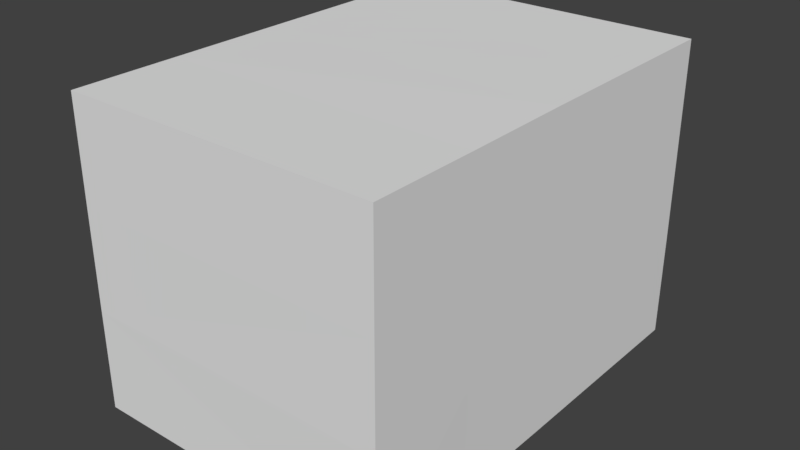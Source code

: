 # Source: diff_colors_containers6.blend  (saved by Blender 2.78.0; exported with 4.5.12 LTS)
import bpy
from mathutils import Matrix  # noqa: F401  (used for matrix-valued properties, if any)

bpy.ops.wm.read_factory_settings(use_empty=True)
scene = bpy.context.scene
scene.name = 'Scene'

# ---- collections
col_collection_1 = bpy.data.collections.new('Collection 1'); scene.collection.children.link(col_collection_1)

# ---- materials (node trees are filled in below, after node groups)
mat_cargos_mat = bpy.data.materials.new('cargos_mat')
mat_cargos_mat.alpha_threshold = 0.0
mat_cargos_mat.use_transparent_shadow = False
mat_cargos_mat.preview_render_type = 'FLAT'
mat_cargos_mat.roughness = 0.5
mat_cargos_mat.line_color = (0.0, 0.0, 0.0, 1.0)

# ---- material node trees

# ---- world
world_world = bpy.data.worlds.new('World'); scene.world = world_world
world_world.color = (0.05088, 0.05088, 0.05088)
world_world.use_sun_shadow = False
world_world.sun_shadow_jitter_overblur = 0.0
world_world.cycles.sampling_method = 'MANUAL'

# ---- meshes
me_cargos = bpy.data.meshes.new('cargos')
me_cargos.from_pydata([(0.4792, -0.955, -0.4559), (0.4778, -0.004632, -0.1491), (0.1536, -0.955, -0.1496), (0.4782, -0.9551, -0.1495), (0.4792, -0.955, -0.7624), (0.4792, -0.004716, -0.456), (0.1536, -0.955, -0.456), (0.1536, -0.955, -0.7622), (0.1534, -0.955, 0.158), (0.1534, -0.004716, -0.4557), (-0.1731, -0.955, 0.158), (-0.4989, -0.955, 0.158), (-0.4988, -0.955, -0.1488), (-0.1731, -0.9555, -0.1488), (-0.1731, -0.955, -0.762), (-0.4988, -0.955, -0.4557), (-0.1731, -0.9555, -0.4557), (-0.8246, -0.955, 0.1582), (-0.8245, -0.004864, 0.1598), (-0.8246, -0.955, -0.1488), (-0.4989, -0.955, -0.762), (-0.8246, -0.955, -0.4557), (-0.8244, -0.955, -0.7618), (0.4764, -0.005493, -0.7614), (0.1524, -0.006592, -0.7619), (0.1527, -0.004803, 0.1578), (-0.173, -0.004798, 0.1596), (0.1527, -0.004803, -0.1487), (-0.1728, -0.005776, -0.7624), (-0.4989, -0.004798, 0.1597), (-0.1734, -0.004758, -0.4551), (-0.4992, -0.0048, -0.4544), (-0.4987, -0.005828, -0.7619), (-0.8248, -0.004832, -0.1493), (-0.8248, -0.004832, -0.4543), (-0.8238, -0.005828, -0.7619), (-0.4992, -0.0048, -0.1494), (-0.1733, -0.004801, -0.1495), (0.477, -0.9547, 0.1581), (0.4763, -0.004548, 0.1579)], [], [(3, 2, 6, 0), (30, 28, 32, 31), (1, 5, 9, 27), (6, 16, 14, 7), (8, 10, 13, 2), (11, 17, 19, 12), (16, 15, 20, 14), (15, 21, 22, 20), (0, 6, 7, 4), (8, 25, 26, 10), (10, 26, 29, 11), (17, 11, 29, 18), (9, 24, 28, 30), (2, 3, 38, 8), (1, 3, 0, 5), (10, 11, 12, 13), (2, 13, 16, 6), (13, 12, 15, 16), (31, 32, 35, 34), (12, 19, 21, 15), (0, 4, 23, 5), (9, 5, 23, 24), (36, 31, 34, 33), (37, 30, 31, 36), (36, 33, 18, 29), (36, 29, 26, 37), (27, 37, 26, 25), (27, 9, 30, 37), (39, 38, 3, 1), (25, 39, 1, 27), (8, 38, 39, 25), (35, 22, 17, 18)])
_uv = me_cargos.uv_layers.new(name='UVTex')
_uv.uv.foreach_set('vector', [0.9981, 0.7507, 0.7243, 0.7507, 0.7243, 0.8719, 0.9981, 0.8719, 0.7253, 0.1233, 0.7239, 0.2482, 0.9986, 0.248, 0.9997, 0.1233, 0.9994, 0.9992, 0.9994, 0.8717, 0.7266, 0.8718, 0.7261, 0.9995, 0.9992, 0.6216, 0.7251, 0.6215, 0.7252, 0.501, 0.9994, 0.501, 0.9986, 0.5005, 0.7236, 0.5005, 0.7227, 0.6233, 0.9979, 0.623, 0.7234, 0.3692, 0.9985, 0.3693, 0.9985, 0.2483, 0.7233, 0.2483, 0.7225, 0.7501, 0.9976, 0.7501, 0.9986, 0.8715, 0.7237, 0.8715, 0.9976, 0.7501, 0.7231, 0.7501, 0.7243, 0.8714, 0.9986, 0.8715, 0.9979, 0.000835, 0.726, 0.0008924, 0.726, 0.1216, 0.9979, 0.1216, 0.7203, 0.9965, 0.00574, 0.9968, 0.005343, 0.8773, 0.7204, 0.8773, 0.7188, 0.127, 0.003302, 0.127, 0.003302, 0.2469, 0.7188, 0.2468, 0.7182, 0.3757, 0.7182, 0.4957, 0.003135, 0.4958, 0.003188, 0.3756, 1.0, 0.3695, 1.0, 0.4978, 0.7281, 0.4978, 0.7278, 0.3694, 0.7289, 0.623, 0.9979, 0.623, 0.9986, 0.5005, 0.7296, 0.5005, 0.005606, 0.7508, 0.7219, 0.7508, 0.7215, 0.8732, 0.005606, 0.8731, 0.9986, 0.501, 0.7251, 0.501, 0.7252, 0.6215, 0.9986, 0.6215, 0.9983, 0.2485, 0.7263, 0.2484, 0.7259, 0.3689, 0.9979, 0.3689, 0.9979, 0.1216, 0.726, 0.1216, 0.726, 0.000835, 0.9979, 0.000835, 0.9987, 0.999, 0.9971, 0.871, 0.7247, 0.871, 0.7264, 0.999, 0.9975, 0.5004, 0.7216, 0.5004, 0.7225, 0.6234, 0.9984, 0.6234, 0.7195, 0.1242, 0.719, 0.0005861, 0.007755, 0.001166, 0.007442, 0.1235, 0.9998, 0.1239, 0.7202, 0.1235, 0.7209, 0.0008562, 0.9995, 0.0009301, 0.7309, 0.6235, 0.7309, 0.5014, 0.9998, 0.5014, 1.0, 0.6235, 0.7284, 0.000789, 0.7275, 0.1244, 0.995, 0.124, 0.9951, 0.0008944, 0.997, 0.3686, 0.7256, 0.3681, 0.7255, 0.4973, 0.9985, 0.4973, 0.9946, 0.6226, 0.9949, 0.4995, 0.7285, 0.4996, 0.729, 0.6227, 0.7247, 0.6213, 0.9981, 0.6213, 0.9992, 0.7483, 0.7238, 0.7479, 0.9963, 0.3721, 0.9969, 0.2496, 0.7229, 0.2503, 0.7231, 0.3723, 0.003638, 0.6221, 0.7207, 0.6222, 0.7207, 0.5002, 0.003638, 0.5006, 0.9969, 0.7487, 0.7249, 0.7487, 0.7249, 0.6271, 0.9969, 0.6271, 0.7214, 0.6275, 0.7214, 0.7508, 0.005606, 0.7508, 0.005606, 0.6275, 0.003471, 0.2508, 0.7132, 0.2523, 0.7182, 0.3725, 0.003188, 0.3756])
_ca = me_cargos.color_attributes.new('Col', 'BYTE_COLOR', 'CORNER')
_ca.data.foreach_set('color', [1.0, 1.0, 1.0, 1.0, 1.0, 1.0, 1.0, 1.0, 1.0, 1.0, 1.0, 1.0, 1.0, 1.0, 1.0, 1.0, 1.0, 1.0, 1.0, 1.0, 1.0, 1.0, 1.0, 1.0, 1.0, 1.0, 1.0, 1.0, 1.0, 1.0, 1.0, 1.0, 1.0, 1.0, 1.0, 1.0, 1.0, 1.0, 1.0, 1.0, 1.0, 1.0, 1.0, 1.0, 1.0, 1.0, 1.0, 1.0, 1.0, 1.0, 1.0, 1.0, 1.0, 1.0, 1.0, 1.0, 1.0, 1.0, 1.0, 1.0, 1.0, 1.0, 1.0, 1.0, 1.0, 1.0, 1.0, 1.0, 1.0, 1.0, 1.0, 1.0, 1.0, 1.0, 1.0, 1.0, 1.0, 1.0, 1.0, 1.0, 1.0, 1.0, 1.0, 1.0, 1.0, 1.0, 1.0, 1.0, 1.0, 1.0, 1.0, 1.0, 1.0, 1.0, 1.0, 1.0, 1.0, 1.0, 1.0, 1.0, 1.0, 1.0, 1.0, 1.0, 1.0, 1.0, 1.0, 1.0, 1.0, 1.0, 1.0, 1.0, 1.0, 1.0, 1.0, 1.0, 1.0, 1.0, 1.0, 1.0, 1.0, 1.0, 1.0, 1.0, 1.0, 1.0, 1.0, 1.0, 1.0, 1.0, 1.0, 1.0, 1.0, 1.0, 1.0, 1.0, 1.0, 1.0, 1.0, 1.0, 1.0, 1.0, 1.0, 1.0, 1.0, 1.0, 1.0, 1.0, 1.0, 1.0, 1.0, 1.0, 1.0, 1.0, 1.0, 1.0, 1.0, 1.0, 1.0, 1.0, 1.0, 1.0, 1.0, 1.0, 1.0, 1.0, 1.0, 1.0, 1.0, 1.0, 1.0, 1.0, 1.0, 1.0, 1.0, 1.0, 1.0, 1.0, 1.0, 1.0, 1.0, 1.0, 1.0, 1.0, 1.0, 1.0, 1.0, 1.0, 1.0, 1.0, 1.0, 1.0, 1.0, 1.0, 1.0, 1.0, 1.0, 1.0, 1.0, 1.0, 1.0, 1.0, 1.0, 1.0, 1.0, 1.0, 1.0, 1.0, 1.0, 1.0, 1.0, 1.0, 1.0, 1.0, 1.0, 1.0, 1.0, 1.0, 1.0, 1.0, 1.0, 1.0, 1.0, 1.0, 1.0, 1.0, 1.0, 1.0, 1.0, 1.0, 1.0, 1.0, 1.0, 1.0, 1.0, 1.0, 1.0, 1.0, 1.0, 1.0, 1.0, 1.0, 1.0, 1.0, 1.0, 1.0, 1.0, 1.0, 1.0, 1.0, 1.0, 1.0, 1.0, 1.0, 1.0, 1.0, 1.0, 1.0, 1.0, 1.0, 1.0, 1.0, 1.0, 1.0, 1.0, 1.0, 1.0, 1.0, 1.0, 1.0, 1.0, 1.0, 1.0, 1.0, 1.0, 1.0, 1.0, 1.0, 1.0, 1.0, 1.0, 1.0, 1.0, 1.0, 1.0, 1.0, 1.0, 1.0, 1.0, 1.0, 1.0, 1.0, 1.0, 1.0, 1.0, 1.0, 1.0, 1.0, 1.0, 1.0, 1.0, 1.0, 1.0, 1.0, 1.0, 1.0, 1.0, 1.0, 1.0, 1.0, 1.0, 1.0, 1.0, 1.0, 1.0, 1.0, 1.0, 1.0, 1.0, 1.0, 1.0, 1.0, 1.0, 1.0, 1.0, 1.0, 1.0, 1.0, 1.0, 1.0, 1.0, 1.0, 1.0, 1.0, 1.0, 1.0, 1.0, 1.0, 1.0, 1.0, 1.0, 1.0, 1.0, 1.0, 1.0, 1.0, 1.0, 1.0, 1.0, 1.0, 1.0, 1.0, 1.0, 1.0, 1.0, 1.0, 1.0, 1.0, 1.0, 1.0, 1.0, 1.0, 1.0, 1.0, 1.0, 1.0, 1.0, 1.0, 1.0, 1.0, 1.0, 1.0, 1.0, 1.0, 1.0, 1.0, 1.0, 1.0, 1.0, 1.0, 1.0, 1.0, 1.0, 1.0, 1.0, 1.0, 1.0, 1.0, 1.0, 1.0, 1.0, 1.0, 1.0, 1.0, 1.0, 1.0, 1.0, 1.0, 1.0, 1.0, 1.0, 1.0, 1.0, 1.0, 1.0, 1.0, 1.0, 1.0, 1.0, 1.0, 1.0, 1.0, 1.0, 1.0, 1.0, 1.0, 1.0, 1.0, 1.0, 1.0, 1.0, 1.0, 1.0, 1.0, 1.0, 1.0, 1.0, 1.0, 1.0, 1.0, 1.0, 1.0, 1.0, 1.0, 1.0, 1.0, 1.0, 1.0, 1.0, 1.0, 1.0, 1.0, 1.0, 1.0, 1.0, 1.0, 1.0, 1.0, 1.0, 1.0, 1.0, 1.0, 1.0, 1.0, 1.0, 1.0, 1.0, 1.0, 1.0, 1.0, 1.0, 1.0, 1.0, 1.0, 1.0, 1.0, 1.0, 1.0, 1.0, 1.0, 1.0, 1.0, 1.0, 1.0, 1.0, 1.0, 1.0, 1.0, 1.0, 1.0, 1.0, 1.0, 1.0, 1.0, 1.0, 1.0, 1.0, 1.0, 1.0, 1.0, 1.0, 1.0, 1.0, 1.0, 1.0, 1.0, 1.0, 1.0, 1.0, 1.0, 1.0, 1.0, 1.0, 1.0, 1.0, 1.0, 1.0, 1.0, 1.0, 1.0, 1.0, 1.0])
me_cargos.materials.append(mat_cargos_mat)
me_cargos.use_remesh_preserve_volume = False
me_cargos.use_remesh_preserve_attributes = False
me_cargos.use_mirror_vertex_groups = False
me_cargos.update()

# ---- objects
ob_cargos = bpy.data.objects.new('cargos', me_cargos)

# ---- transforms, parenting, visibility, modifiers, constraints
ob_cargos.location = (-0.1057, -1.036, 6.246)
ob_cargos.rotation_euler = (0.0, -0.0, -1.571)
ob_cargos.scale = (7.841, 7.841, 7.841)
ob_cargos.lock_rotations_4d = False
ob_cargos.empty_display_type = 'ARROWS'
ob_cargos.lineart.crease_threshold = 0.0

# ---- collection membership
col_collection_1.objects.link(ob_cargos)

# ---- scene / render settings (as saved in the file)
scene.frame_start = 1; scene.frame_end = 250; scene.frame_set(1)
scene.render.engine = 'BLENDER_EEVEE_NEXT'
scene.render.resolution_percentage = 50
scene.render.dither_intensity = 0.0
scene.cycles.use_denoising = False
scene.cycles.samples = 128
scene.cycles.sampling_pattern = 'TABULATED_SOBOL'
scene.cycles.light_sampling_threshold = 0.0
scene.cycles.use_adaptive_sampling = False
scene.cycles.use_light_tree = False
scene.cycles.blur_glossy = 0.0
scene.cycles.sample_clamp_indirect = 0.0
scene.view_settings.view_transform = 'Standard'
bpy.context.view_layer.update()

# ---- added for rendering (the .blend has no active camera and no usable light): camera, sun
cam_auto = bpy.data.cameras.new('AutoCamera')
cam_auto.lens = 50.0
cam_auto.sensor_width = 36.0
cam_auto.clip_end = 1000.0
ob_auto_camera = bpy.data.objects.new('AutoCamera', cam_auto)
scene.collection.objects.link(ob_auto_camera)
ob_auto_camera.location = (9.61625, -15.8644, 14.6728)
ob_auto_camera.rotation_euler = (1.09748, -7.21219e-08, 0.694738)
scene.camera = ob_auto_camera
light_auto_sun = bpy.data.lights.new('AutoSun', 'SUN')
light_auto_sun.energy = 3.0
light_auto_sun.angle = 0.0523599
ob_auto_sun = bpy.data.objects.new('AutoSun', light_auto_sun)
scene.collection.objects.link(ob_auto_sun)
ob_auto_sun.rotation_euler = (0.872665, 0.174533, 0.523599)
bpy.context.view_layer.update()
